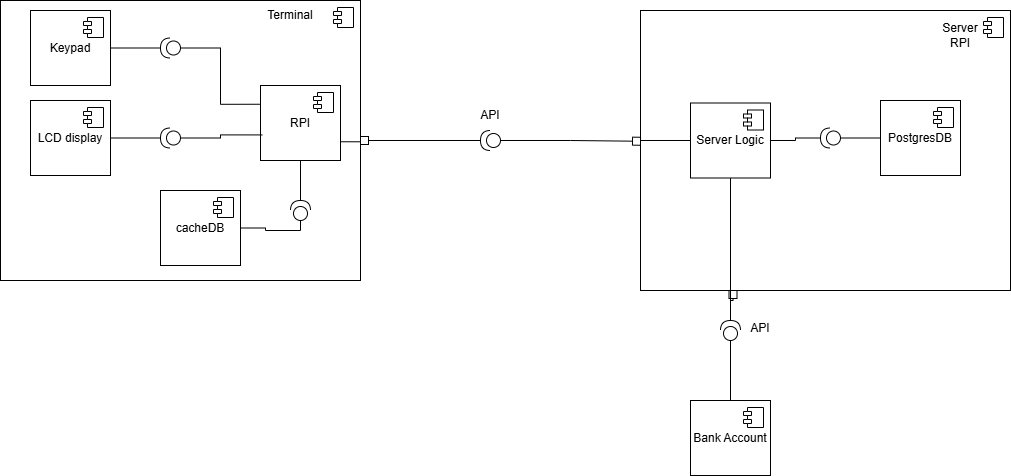

The diagram above was exported from draw.io. Its source (the exported page's mxGraphModel, read from the mxfile embedded in the PNG):
<mxGraphModel dx="1869" dy="668" grid="1" gridSize="10" guides="1" tooltips="1" connect="1" arrows="1" fold="1" page="1" pageScale="1" pageWidth="827" pageHeight="1169" math="0" shadow="0">
  <root>
    <mxCell id="0" />
    <mxCell id="1" parent="0" />
    <mxCell id="du1JyqLFM23NcSBuEAT3-19" parent="1" style="html=1;dropTarget=0;whiteSpace=wrap;" value="" vertex="1">
      <mxGeometry height="280" width="360" x="-310" y="160" as="geometry" />
    </mxCell>
    <mxCell id="du1JyqLFM23NcSBuEAT3-20" parent="du1JyqLFM23NcSBuEAT3-19" style="shape=module;jettyWidth=8;jettyHeight=4;" value="" vertex="1">
      <mxGeometry height="20" relative="1" width="20" x="1" as="geometry">
        <mxPoint x="-27" y="7" as="offset" />
      </mxGeometry>
    </mxCell>
    <mxCell id="du1JyqLFM23NcSBuEAT3-25" parent="1" style="html=1;dropTarget=0;whiteSpace=wrap;" value="" vertex="1">
      <mxGeometry height="280" width="370" x="330" y="170" as="geometry" />
    </mxCell>
    <mxCell id="du1JyqLFM23NcSBuEAT3-26" parent="du1JyqLFM23NcSBuEAT3-25" style="shape=module;jettyWidth=8;jettyHeight=4;" value="" vertex="1">
      <mxGeometry height="20" relative="1" width="20" x="1" as="geometry">
        <mxPoint x="-27" y="7" as="offset" />
      </mxGeometry>
    </mxCell>
    <mxCell id="du1JyqLFM23NcSBuEAT3-28" edge="1" parent="1" source="du1JyqLFM23NcSBuEAT3-27" style="edgeStyle=orthogonalEdgeStyle;rounded=0;orthogonalLoop=1;jettySize=auto;html=1;entryX=1;entryY=0.5;entryDx=0;entryDy=0;endArrow=box;endFill=0;" target="du1JyqLFM23NcSBuEAT3-19">
      <mxGeometry relative="1" as="geometry" />
    </mxCell>
    <mxCell id="du1JyqLFM23NcSBuEAT3-27" parent="1" style="shape=providedRequiredInterface;html=1;verticalLabelPosition=bottom;sketch=0;direction=west;" value="" vertex="1">
      <mxGeometry height="20" width="20" x="170" y="290" as="geometry" />
    </mxCell>
    <mxCell id="du1JyqLFM23NcSBuEAT3-29" edge="1" parent="1" source="du1JyqLFM23NcSBuEAT3-27" style="edgeStyle=orthogonalEdgeStyle;rounded=0;orthogonalLoop=1;jettySize=auto;html=1;entryX=0;entryY=0.467;entryDx=0;entryDy=0;entryPerimeter=0;endArrow=box;endFill=0;" target="du1JyqLFM23NcSBuEAT3-25">
      <mxGeometry relative="1" as="geometry" />
    </mxCell>
    <mxCell id="du1JyqLFM23NcSBuEAT3-30" parent="1" style="text;html=1;whiteSpace=wrap;strokeColor=none;fillColor=none;align=center;verticalAlign=middle;rounded=0;" value="Terminal" vertex="1">
      <mxGeometry height="30" width="60" x="-50" y="160" as="geometry" />
    </mxCell>
    <mxCell id="du1JyqLFM23NcSBuEAT3-31" parent="1" style="text;html=1;whiteSpace=wrap;strokeColor=none;fillColor=none;align=center;verticalAlign=middle;rounded=0;" value="Server RPI" vertex="1">
      <mxGeometry height="30" width="60" x="620" y="180" as="geometry" />
    </mxCell>
    <mxCell id="du1JyqLFM23NcSBuEAT3-58" edge="1" parent="1" source="du1JyqLFM23NcSBuEAT3-32" style="edgeStyle=orthogonalEdgeStyle;rounded=0;orthogonalLoop=1;jettySize=auto;html=1;exitX=1;exitY=0.75;exitDx=0;exitDy=0;entryX=1;entryY=0.5;entryDx=0;entryDy=0;endArrow=none;endFill=0;" target="du1JyqLFM23NcSBuEAT3-19">
      <mxGeometry relative="1" as="geometry" />
    </mxCell>
    <mxCell id="du1JyqLFM23NcSBuEAT3-32" parent="1" style="html=1;dropTarget=0;whiteSpace=wrap;" value="RPI" vertex="1">
      <mxGeometry height="75" width="80" x="-50" y="245" as="geometry" />
    </mxCell>
    <mxCell id="du1JyqLFM23NcSBuEAT3-33" parent="du1JyqLFM23NcSBuEAT3-32" style="shape=module;jettyWidth=8;jettyHeight=4;" value="" vertex="1">
      <mxGeometry height="20" relative="1" width="20" x="1" as="geometry">
        <mxPoint x="-27" y="7" as="offset" />
      </mxGeometry>
    </mxCell>
    <mxCell id="du1JyqLFM23NcSBuEAT3-34" parent="1" style="html=1;dropTarget=0;whiteSpace=wrap;" value="Keypad" vertex="1">
      <mxGeometry height="75" width="80" x="-280" y="170" as="geometry" />
    </mxCell>
    <mxCell id="du1JyqLFM23NcSBuEAT3-35" parent="du1JyqLFM23NcSBuEAT3-34" style="shape=module;jettyWidth=8;jettyHeight=4;" value="" vertex="1">
      <mxGeometry height="20" relative="1" width="20" x="1" as="geometry">
        <mxPoint x="-27" y="7" as="offset" />
      </mxGeometry>
    </mxCell>
    <mxCell id="du1JyqLFM23NcSBuEAT3-36" parent="1" style="html=1;dropTarget=0;whiteSpace=wrap;" value="LCD display" vertex="1">
      <mxGeometry height="75" width="80" x="-280" y="260" as="geometry" />
    </mxCell>
    <mxCell id="du1JyqLFM23NcSBuEAT3-37" parent="du1JyqLFM23NcSBuEAT3-36" style="shape=module;jettyWidth=8;jettyHeight=4;" value="" vertex="1">
      <mxGeometry height="20" relative="1" width="20" x="1" as="geometry">
        <mxPoint x="-27" y="7" as="offset" />
      </mxGeometry>
    </mxCell>
    <mxCell id="du1JyqLFM23NcSBuEAT3-38" parent="1" style="html=1;dropTarget=0;whiteSpace=wrap;" value="cacheDB" vertex="1">
      <mxGeometry height="75" width="80" x="-150" y="350" as="geometry" />
    </mxCell>
    <mxCell id="du1JyqLFM23NcSBuEAT3-39" parent="du1JyqLFM23NcSBuEAT3-38" style="shape=module;jettyWidth=8;jettyHeight=4;" value="" vertex="1">
      <mxGeometry height="20" relative="1" width="20" x="1" as="geometry">
        <mxPoint x="-27" y="7" as="offset" />
      </mxGeometry>
    </mxCell>
    <mxCell id="du1JyqLFM23NcSBuEAT3-52" edge="1" parent="1" source="du1JyqLFM23NcSBuEAT3-40" style="edgeStyle=orthogonalEdgeStyle;rounded=0;orthogonalLoop=1;jettySize=auto;html=1;entryX=1;entryY=0.5;entryDx=0;entryDy=0;endArrow=none;endFill=0;" target="du1JyqLFM23NcSBuEAT3-34">
      <mxGeometry relative="1" as="geometry" />
    </mxCell>
    <mxCell id="du1JyqLFM23NcSBuEAT3-53" edge="1" parent="1" source="du1JyqLFM23NcSBuEAT3-40" style="edgeStyle=orthogonalEdgeStyle;rounded=0;orthogonalLoop=1;jettySize=auto;html=1;entryX=0;entryY=0.25;entryDx=0;entryDy=0;endArrow=none;endFill=0;" target="du1JyqLFM23NcSBuEAT3-32">
      <mxGeometry relative="1" as="geometry" />
    </mxCell>
    <mxCell id="du1JyqLFM23NcSBuEAT3-40" parent="1" style="shape=providedRequiredInterface;html=1;verticalLabelPosition=bottom;sketch=0;direction=west;" value="" vertex="1">
      <mxGeometry height="20" width="20" x="-150" y="197.5" as="geometry" />
    </mxCell>
    <mxCell id="du1JyqLFM23NcSBuEAT3-41" parent="1" style="shape=providedRequiredInterface;html=1;verticalLabelPosition=bottom;sketch=0;direction=west;" value="" vertex="1">
      <mxGeometry height="20" width="20" x="-150" y="287.5" as="geometry" />
    </mxCell>
    <mxCell id="du1JyqLFM23NcSBuEAT3-56" edge="1" parent="1" source="du1JyqLFM23NcSBuEAT3-42" style="edgeStyle=orthogonalEdgeStyle;rounded=0;orthogonalLoop=1;jettySize=auto;html=1;entryX=0.5;entryY=1;entryDx=0;entryDy=0;endArrow=none;endFill=0;" target="du1JyqLFM23NcSBuEAT3-32">
      <mxGeometry relative="1" as="geometry" />
    </mxCell>
    <mxCell id="du1JyqLFM23NcSBuEAT3-57" edge="1" parent="1" source="du1JyqLFM23NcSBuEAT3-42" style="edgeStyle=orthogonalEdgeStyle;rounded=0;orthogonalLoop=1;jettySize=auto;html=1;entryX=1;entryY=0.5;entryDx=0;entryDy=0;endArrow=none;endFill=0;" target="du1JyqLFM23NcSBuEAT3-38">
      <mxGeometry relative="1" as="geometry">
        <Array as="points">
          <mxPoint x="-10" y="390" />
          <mxPoint x="-45" y="390" />
          <mxPoint x="-45" y="388" />
        </Array>
      </mxGeometry>
    </mxCell>
    <mxCell id="du1JyqLFM23NcSBuEAT3-42" parent="1" style="shape=providedRequiredInterface;html=1;verticalLabelPosition=bottom;sketch=0;direction=north;" value="" vertex="1">
      <mxGeometry height="20" width="20" x="-20" y="360" as="geometry" />
    </mxCell>
    <mxCell id="du1JyqLFM23NcSBuEAT3-43" parent="1" style="html=1;dropTarget=0;whiteSpace=wrap;" value="Server Logic" vertex="1">
      <mxGeometry height="75" width="80" x="380" y="262.5" as="geometry" />
    </mxCell>
    <mxCell id="du1JyqLFM23NcSBuEAT3-44" parent="du1JyqLFM23NcSBuEAT3-43" style="shape=module;jettyWidth=8;jettyHeight=4;" value="" vertex="1">
      <mxGeometry height="20" relative="1" width="20" x="1" as="geometry">
        <mxPoint x="-27" y="7" as="offset" />
      </mxGeometry>
    </mxCell>
    <mxCell id="du1JyqLFM23NcSBuEAT3-45" parent="1" style="html=1;dropTarget=0;whiteSpace=wrap;" value="Bank Account" vertex="1">
      <mxGeometry height="75" width="80" x="380" y="560" as="geometry" />
    </mxCell>
    <mxCell id="du1JyqLFM23NcSBuEAT3-46" parent="du1JyqLFM23NcSBuEAT3-45" style="shape=module;jettyWidth=8;jettyHeight=4;" value="" vertex="1">
      <mxGeometry height="20" relative="1" width="20" x="1" as="geometry">
        <mxPoint x="-27" y="7" as="offset" />
      </mxGeometry>
    </mxCell>
    <mxCell id="du1JyqLFM23NcSBuEAT3-47" parent="1" style="html=1;dropTarget=0;whiteSpace=wrap;" value="PostgresDB" vertex="1">
      <mxGeometry height="75" width="80" x="570" y="260" as="geometry" />
    </mxCell>
    <mxCell id="du1JyqLFM23NcSBuEAT3-48" parent="du1JyqLFM23NcSBuEAT3-47" style="shape=module;jettyWidth=8;jettyHeight=4;" value="" vertex="1">
      <mxGeometry height="20" relative="1" width="20" x="1" as="geometry">
        <mxPoint x="-27" y="7" as="offset" />
      </mxGeometry>
    </mxCell>
    <mxCell id="du1JyqLFM23NcSBuEAT3-49" parent="1" style="text;html=1;whiteSpace=wrap;strokeColor=none;fillColor=none;align=center;verticalAlign=middle;rounded=0;" value="API" vertex="1">
      <mxGeometry height="30" width="60" x="150" y="260" as="geometry" />
    </mxCell>
    <mxCell id="du1JyqLFM23NcSBuEAT3-60" edge="1" parent="1" source="du1JyqLFM23NcSBuEAT3-50" style="edgeStyle=orthogonalEdgeStyle;rounded=0;orthogonalLoop=1;jettySize=auto;html=1;entryX=1;entryY=0.5;entryDx=0;entryDy=0;endArrow=none;endFill=0;" target="du1JyqLFM23NcSBuEAT3-43">
      <mxGeometry relative="1" as="geometry" />
    </mxCell>
    <mxCell id="du1JyqLFM23NcSBuEAT3-61" edge="1" parent="1" source="du1JyqLFM23NcSBuEAT3-50" style="edgeStyle=orthogonalEdgeStyle;rounded=0;orthogonalLoop=1;jettySize=auto;html=1;entryX=0;entryY=0.5;entryDx=0;entryDy=0;endArrow=none;endFill=0;" target="du1JyqLFM23NcSBuEAT3-47">
      <mxGeometry relative="1" as="geometry" />
    </mxCell>
    <mxCell id="du1JyqLFM23NcSBuEAT3-50" parent="1" style="shape=providedRequiredInterface;html=1;verticalLabelPosition=bottom;sketch=0;direction=west;" value="" vertex="1">
      <mxGeometry height="20" width="20" x="510" y="287.5" as="geometry" />
    </mxCell>
    <mxCell id="du1JyqLFM23NcSBuEAT3-62" edge="1" parent="1" source="du1JyqLFM23NcSBuEAT3-51" style="edgeStyle=orthogonalEdgeStyle;rounded=0;orthogonalLoop=1;jettySize=auto;html=1;entryX=0.5;entryY=0;entryDx=0;entryDy=0;endArrow=none;endFill=0;" target="du1JyqLFM23NcSBuEAT3-45">
      <mxGeometry relative="1" as="geometry" />
    </mxCell>
    <mxCell id="du1JyqLFM23NcSBuEAT3-63" edge="1" parent="1" source="du1JyqLFM23NcSBuEAT3-51" style="edgeStyle=orthogonalEdgeStyle;rounded=0;orthogonalLoop=1;jettySize=auto;html=1;entryX=0.25;entryY=1;entryDx=0;entryDy=0;endArrow=box;endFill=0;" target="du1JyqLFM23NcSBuEAT3-25">
      <mxGeometry relative="1" as="geometry" />
    </mxCell>
    <mxCell id="du1JyqLFM23NcSBuEAT3-51" parent="1" style="shape=providedRequiredInterface;html=1;verticalLabelPosition=bottom;sketch=0;direction=north;" value="" vertex="1">
      <mxGeometry height="20" width="20" x="410" y="480" as="geometry" />
    </mxCell>
    <mxCell id="du1JyqLFM23NcSBuEAT3-54" edge="1" parent="1" source="du1JyqLFM23NcSBuEAT3-36" style="edgeStyle=orthogonalEdgeStyle;rounded=0;orthogonalLoop=1;jettySize=auto;html=1;entryX=1;entryY=0.5;entryDx=0;entryDy=0;entryPerimeter=0;endArrow=none;endFill=0;" target="du1JyqLFM23NcSBuEAT3-41">
      <mxGeometry relative="1" as="geometry" />
    </mxCell>
    <mxCell id="du1JyqLFM23NcSBuEAT3-55" edge="1" parent="1" source="du1JyqLFM23NcSBuEAT3-41" style="edgeStyle=orthogonalEdgeStyle;rounded=0;orthogonalLoop=1;jettySize=auto;html=1;entryX=0.022;entryY=0.659;entryDx=0;entryDy=0;entryPerimeter=0;endArrow=none;endFill=0;" target="du1JyqLFM23NcSBuEAT3-32">
      <mxGeometry relative="1" as="geometry" />
    </mxCell>
    <mxCell id="du1JyqLFM23NcSBuEAT3-59" parent="1" style="line;strokeWidth=1;fillColor=none;align=left;verticalAlign=middle;spacingTop=-1;spacingLeft=3;spacingRight=3;rotatable=0;labelPosition=right;points=[];portConstraint=eastwest;strokeColor=inherit;" value="" vertex="1">
      <mxGeometry height="8" width="50" x="330" y="296" as="geometry" />
    </mxCell>
    <mxCell id="du1JyqLFM23NcSBuEAT3-64" edge="1" parent="1" source="du1JyqLFM23NcSBuEAT3-43" style="edgeStyle=orthogonalEdgeStyle;rounded=0;orthogonalLoop=1;jettySize=auto;html=1;entryX=1;entryY=0.5;entryDx=0;entryDy=0;entryPerimeter=0;endArrow=none;endFill=0;" target="du1JyqLFM23NcSBuEAT3-51">
      <mxGeometry relative="1" as="geometry" />
    </mxCell>
    <mxCell id="du1JyqLFM23NcSBuEAT3-65" parent="1" style="text;html=1;whiteSpace=wrap;strokeColor=none;fillColor=none;align=center;verticalAlign=middle;rounded=0;" value="API&lt;div&gt;&lt;br&gt;&lt;/div&gt;" vertex="1">
      <mxGeometry height="30" width="60" x="420" y="480" as="geometry" />
    </mxCell>
  </root>
</mxGraphModel>